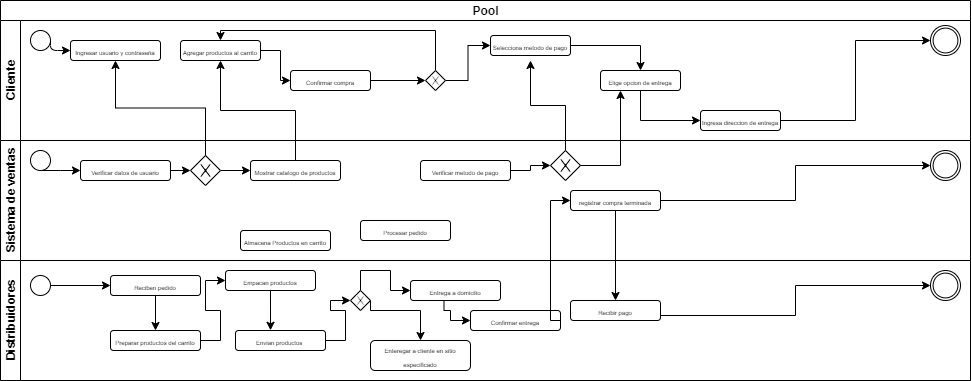

The diagram above was exported from draw.io. Its source (the exported page's mxGraphModel, read from the mxfile embedded in the PNG):
<mxGraphModel dx="424" dy="474" grid="1" gridSize="10" guides="1" tooltips="1" connect="1" arrows="1" fold="1" page="1" pageScale="1" pageWidth="850" pageHeight="1100" background="#ffffff" math="0" shadow="0">
  <root>
    <mxCell id="0" />
    <mxCell id="1" parent="0" />
    <mxCell id="LAef1w2Ub8PIJbOYtXi8-1" value="Pool" style="swimlane;html=1;childLayout=stackLayout;resizeParent=1;resizeParentMax=0;horizontal=1;startSize=20;horizontalStack=0;" vertex="1" parent="1">
      <mxGeometry x="110" width="970" height="380" as="geometry" />
    </mxCell>
    <mxCell id="LAef1w2Ub8PIJbOYtXi8-2" value="Cliente" style="swimlane;html=1;startSize=20;horizontal=0;" vertex="1" parent="LAef1w2Ub8PIJbOYtXi8-1">
      <mxGeometry y="20" width="970" height="120" as="geometry" />
    </mxCell>
    <mxCell id="LAef1w2Ub8PIJbOYtXi8-5" value="" style="shape=mxgraph.bpmn.shape;html=1;verticalLabelPosition=bottom;labelBackgroundColor=#ffffff;verticalAlign=top;align=center;perimeter=ellipsePerimeter;outlineConnect=0;outline=standard;symbol=general;" vertex="1" parent="LAef1w2Ub8PIJbOYtXi8-2">
      <mxGeometry x="30" y="10" width="20" height="20" as="geometry" />
    </mxCell>
    <mxCell id="LAef1w2Ub8PIJbOYtXi8-7" value="&lt;font style=&quot;font-size: 6px&quot;&gt;Ingresar usuario y contraseña&lt;/font&gt;" style="rounded=1;whiteSpace=wrap;html=1;" vertex="1" parent="LAef1w2Ub8PIJbOYtXi8-2">
      <mxGeometry x="70" y="20" width="90" height="20" as="geometry" />
    </mxCell>
    <mxCell id="LAef1w2Ub8PIJbOYtXi8-6" value="" style="endArrow=classic;html=1;exitX=1;exitY=0.5;exitDx=0;exitDy=0;" edge="1" parent="LAef1w2Ub8PIJbOYtXi8-2" source="LAef1w2Ub8PIJbOYtXi8-5" target="LAef1w2Ub8PIJbOYtXi8-7">
      <mxGeometry width="50" height="50" relative="1" as="geometry">
        <mxPoint x="40" y="90" as="sourcePoint" />
        <mxPoint x="70" y="30" as="targetPoint" />
        <Array as="points">
          <mxPoint x="50" y="30" />
        </Array>
      </mxGeometry>
    </mxCell>
    <mxCell id="LAef1w2Ub8PIJbOYtXi8-68" style="edgeStyle=orthogonalEdgeStyle;rounded=0;orthogonalLoop=1;jettySize=auto;html=1;exitX=1;exitY=0.5;exitDx=0;exitDy=0;entryX=0;entryY=0.5;entryDx=0;entryDy=0;" edge="1" parent="LAef1w2Ub8PIJbOYtXi8-2" source="LAef1w2Ub8PIJbOYtXi8-15" target="LAef1w2Ub8PIJbOYtXi8-17">
      <mxGeometry relative="1" as="geometry" />
    </mxCell>
    <mxCell id="LAef1w2Ub8PIJbOYtXi8-15" value="&lt;font style=&quot;font-size: 6px&quot;&gt;Agregar productos al carrito&lt;/font&gt;" style="rounded=1;whiteSpace=wrap;html=1;" vertex="1" parent="LAef1w2Ub8PIJbOYtXi8-2">
      <mxGeometry x="180" y="20" width="80" height="20" as="geometry" />
    </mxCell>
    <mxCell id="LAef1w2Ub8PIJbOYtXi8-70" style="edgeStyle=orthogonalEdgeStyle;rounded=0;orthogonalLoop=1;jettySize=auto;html=1;exitX=1;exitY=0.5;exitDx=0;exitDy=0;entryX=0;entryY=0.5;entryDx=0;entryDy=0;" edge="1" parent="LAef1w2Ub8PIJbOYtXi8-2" source="LAef1w2Ub8PIJbOYtXi8-17" target="LAef1w2Ub8PIJbOYtXi8-69">
      <mxGeometry relative="1" as="geometry" />
    </mxCell>
    <mxCell id="LAef1w2Ub8PIJbOYtXi8-17" value="&lt;font style=&quot;font-size: 6px&quot;&gt;Confirmar compra&lt;/font&gt;" style="rounded=1;whiteSpace=wrap;html=1;" vertex="1" parent="LAef1w2Ub8PIJbOYtXi8-2">
      <mxGeometry x="290" y="50" width="80" height="20" as="geometry" />
    </mxCell>
    <mxCell id="LAef1w2Ub8PIJbOYtXi8-73" style="edgeStyle=orthogonalEdgeStyle;rounded=0;orthogonalLoop=1;jettySize=auto;html=1;exitX=1;exitY=0.5;exitDx=0;exitDy=0;entryX=0.5;entryY=0;entryDx=0;entryDy=0;" edge="1" parent="LAef1w2Ub8PIJbOYtXi8-2" source="LAef1w2Ub8PIJbOYtXi8-18" target="LAef1w2Ub8PIJbOYtXi8-19">
      <mxGeometry relative="1" as="geometry" />
    </mxCell>
    <mxCell id="LAef1w2Ub8PIJbOYtXi8-18" value="&lt;font style=&quot;font-size: 6px&quot;&gt;Selecciona metodo de pago&lt;/font&gt;" style="rounded=1;whiteSpace=wrap;html=1;" vertex="1" parent="LAef1w2Ub8PIJbOYtXi8-2">
      <mxGeometry x="490" y="15" width="80" height="20" as="geometry" />
    </mxCell>
    <mxCell id="LAef1w2Ub8PIJbOYtXi8-74" style="edgeStyle=orthogonalEdgeStyle;rounded=0;orthogonalLoop=1;jettySize=auto;html=1;exitX=0.5;exitY=1;exitDx=0;exitDy=0;entryX=0;entryY=0.5;entryDx=0;entryDy=0;" edge="1" parent="LAef1w2Ub8PIJbOYtXi8-2" source="LAef1w2Ub8PIJbOYtXi8-19" target="LAef1w2Ub8PIJbOYtXi8-20">
      <mxGeometry relative="1" as="geometry" />
    </mxCell>
    <mxCell id="LAef1w2Ub8PIJbOYtXi8-19" value="&lt;font style=&quot;font-size: 6px&quot;&gt;Elige opcion de entrega&lt;/font&gt;" style="rounded=1;whiteSpace=wrap;html=1;" vertex="1" parent="LAef1w2Ub8PIJbOYtXi8-2">
      <mxGeometry x="600" y="50" width="80" height="20" as="geometry" />
    </mxCell>
    <mxCell id="LAef1w2Ub8PIJbOYtXi8-75" style="edgeStyle=orthogonalEdgeStyle;rounded=0;orthogonalLoop=1;jettySize=auto;html=1;exitX=1;exitY=0.5;exitDx=0;exitDy=0;entryX=0;entryY=0.5;entryDx=0;entryDy=0;" edge="1" parent="LAef1w2Ub8PIJbOYtXi8-2" source="LAef1w2Ub8PIJbOYtXi8-20" target="LAef1w2Ub8PIJbOYtXi8-21">
      <mxGeometry relative="1" as="geometry" />
    </mxCell>
    <mxCell id="LAef1w2Ub8PIJbOYtXi8-20" value="&lt;font style=&quot;font-size: 6px&quot;&gt;Ingresa direccion de entrega&lt;/font&gt;" style="rounded=1;whiteSpace=wrap;html=1;" vertex="1" parent="LAef1w2Ub8PIJbOYtXi8-2">
      <mxGeometry x="700" y="90" width="80" height="20" as="geometry" />
    </mxCell>
    <mxCell id="LAef1w2Ub8PIJbOYtXi8-21" value="" style="shape=mxgraph.bpmn.shape;html=1;verticalLabelPosition=bottom;labelBackgroundColor=#ffffff;verticalAlign=top;align=center;perimeter=ellipsePerimeter;outlineConnect=0;outline=throwing;symbol=general;" vertex="1" parent="LAef1w2Ub8PIJbOYtXi8-2">
      <mxGeometry x="930" y="5" width="30" height="30" as="geometry" />
    </mxCell>
    <mxCell id="LAef1w2Ub8PIJbOYtXi8-71" style="edgeStyle=orthogonalEdgeStyle;rounded=0;orthogonalLoop=1;jettySize=auto;html=1;exitX=0.5;exitY=0;exitDx=0;exitDy=0;entryX=0.5;entryY=0;entryDx=0;entryDy=0;" edge="1" parent="LAef1w2Ub8PIJbOYtXi8-2" source="LAef1w2Ub8PIJbOYtXi8-69" target="LAef1w2Ub8PIJbOYtXi8-15">
      <mxGeometry relative="1" as="geometry">
        <Array as="points">
          <mxPoint x="435" y="10" />
          <mxPoint x="220" y="10" />
        </Array>
      </mxGeometry>
    </mxCell>
    <mxCell id="LAef1w2Ub8PIJbOYtXi8-72" style="edgeStyle=orthogonalEdgeStyle;rounded=0;orthogonalLoop=1;jettySize=auto;html=1;exitX=1;exitY=0.5;exitDx=0;exitDy=0;entryX=0;entryY=0.5;entryDx=0;entryDy=0;" edge="1" parent="LAef1w2Ub8PIJbOYtXi8-2" source="LAef1w2Ub8PIJbOYtXi8-69" target="LAef1w2Ub8PIJbOYtXi8-18">
      <mxGeometry relative="1" as="geometry" />
    </mxCell>
    <mxCell id="LAef1w2Ub8PIJbOYtXi8-69" value="" style="shape=mxgraph.bpmn.shape;html=1;verticalLabelPosition=bottom;labelBackgroundColor=#ffffff;verticalAlign=top;align=center;perimeter=rhombusPerimeter;background=gateway;outlineConnect=0;outline=none;symbol=exclusiveGw;" vertex="1" parent="LAef1w2Ub8PIJbOYtXi8-2">
      <mxGeometry x="425" y="50" width="20" height="20" as="geometry" />
    </mxCell>
    <mxCell id="LAef1w2Ub8PIJbOYtXi8-4" value="Sistema de ventas" style="swimlane;html=1;startSize=20;horizontal=0;" vertex="1" parent="LAef1w2Ub8PIJbOYtXi8-1">
      <mxGeometry y="140" width="970" height="120" as="geometry" />
    </mxCell>
    <mxCell id="LAef1w2Ub8PIJbOYtXi8-22" value="" style="shape=mxgraph.bpmn.shape;html=1;verticalLabelPosition=bottom;labelBackgroundColor=#ffffff;verticalAlign=top;align=center;perimeter=ellipsePerimeter;outlineConnect=0;outline=throwing;symbol=general;" vertex="1" parent="LAef1w2Ub8PIJbOYtXi8-4">
      <mxGeometry x="930" y="10" width="30" height="30" as="geometry" />
    </mxCell>
    <mxCell id="LAef1w2Ub8PIJbOYtXi8-78" style="edgeStyle=orthogonalEdgeStyle;rounded=0;orthogonalLoop=1;jettySize=auto;html=1;exitX=1;exitY=0.5;exitDx=0;exitDy=0;entryX=0;entryY=0.5;entryDx=0;entryDy=0;" edge="1" parent="LAef1w2Ub8PIJbOYtXi8-4" source="LAef1w2Ub8PIJbOYtXi8-24" target="LAef1w2Ub8PIJbOYtXi8-28">
      <mxGeometry relative="1" as="geometry" />
    </mxCell>
    <mxCell id="LAef1w2Ub8PIJbOYtXi8-24" value="&lt;font style=&quot;font-size: 6px&quot;&gt;Verificar datos de usuario&lt;/font&gt;" style="rounded=1;whiteSpace=wrap;html=1;" vertex="1" parent="LAef1w2Ub8PIJbOYtXi8-4">
      <mxGeometry x="80" y="20" width="90" height="20" as="geometry" />
    </mxCell>
    <mxCell id="LAef1w2Ub8PIJbOYtXi8-76" style="edgeStyle=orthogonalEdgeStyle;rounded=0;orthogonalLoop=1;jettySize=auto;html=1;exitX=0.5;exitY=1;exitDx=0;exitDy=0;entryX=0;entryY=0.5;entryDx=0;entryDy=0;" edge="1" parent="LAef1w2Ub8PIJbOYtXi8-4" source="LAef1w2Ub8PIJbOYtXi8-25" target="LAef1w2Ub8PIJbOYtXi8-24">
      <mxGeometry relative="1" as="geometry">
        <Array as="points">
          <mxPoint x="60" y="30" />
          <mxPoint x="60" y="30" />
        </Array>
      </mxGeometry>
    </mxCell>
    <mxCell id="LAef1w2Ub8PIJbOYtXi8-25" value="" style="shape=mxgraph.bpmn.shape;html=1;verticalLabelPosition=bottom;labelBackgroundColor=#ffffff;verticalAlign=top;align=center;perimeter=ellipsePerimeter;outlineConnect=0;outline=standard;symbol=general;" vertex="1" parent="LAef1w2Ub8PIJbOYtXi8-4">
      <mxGeometry x="30" y="10" width="20" height="20" as="geometry" />
    </mxCell>
    <mxCell id="LAef1w2Ub8PIJbOYtXi8-27" value="&lt;font style=&quot;font-size: 6px&quot;&gt;Mostrar catalogo de productos&lt;/font&gt;" style="rounded=1;whiteSpace=wrap;html=1;" vertex="1" parent="LAef1w2Ub8PIJbOYtXi8-4">
      <mxGeometry x="250" y="20" width="90" height="20" as="geometry" />
    </mxCell>
    <mxCell id="LAef1w2Ub8PIJbOYtXi8-80" style="edgeStyle=orthogonalEdgeStyle;rounded=0;orthogonalLoop=1;jettySize=auto;html=1;exitX=1;exitY=0.5;exitDx=0;exitDy=0;entryX=0;entryY=0.5;entryDx=0;entryDy=0;" edge="1" parent="LAef1w2Ub8PIJbOYtXi8-4" source="LAef1w2Ub8PIJbOYtXi8-28" target="LAef1w2Ub8PIJbOYtXi8-27">
      <mxGeometry relative="1" as="geometry" />
    </mxCell>
    <mxCell id="LAef1w2Ub8PIJbOYtXi8-28" value="" style="shape=mxgraph.bpmn.shape;html=1;verticalLabelPosition=bottom;labelBackgroundColor=#ffffff;verticalAlign=top;align=center;perimeter=rhombusPerimeter;background=gateway;outlineConnect=0;outline=none;symbol=exclusiveGw;" vertex="1" parent="LAef1w2Ub8PIJbOYtXi8-4">
      <mxGeometry x="190" y="15" width="30" height="30" as="geometry" />
    </mxCell>
    <mxCell id="LAef1w2Ub8PIJbOYtXi8-29" value="&lt;font style=&quot;font-size: 6px&quot;&gt;Almacena Productos en carrito&lt;/font&gt;" style="rounded=1;whiteSpace=wrap;html=1;" vertex="1" parent="LAef1w2Ub8PIJbOYtXi8-4">
      <mxGeometry x="240" y="90" width="90" height="20" as="geometry" />
    </mxCell>
    <mxCell id="LAef1w2Ub8PIJbOYtXi8-87" style="edgeStyle=orthogonalEdgeStyle;rounded=0;orthogonalLoop=1;jettySize=auto;html=1;exitX=1;exitY=0.5;exitDx=0;exitDy=0;entryX=0;entryY=0.5;entryDx=0;entryDy=0;" edge="1" parent="LAef1w2Ub8PIJbOYtXi8-4" source="LAef1w2Ub8PIJbOYtXi8-30" target="LAef1w2Ub8PIJbOYtXi8-86">
      <mxGeometry relative="1" as="geometry" />
    </mxCell>
    <mxCell id="LAef1w2Ub8PIJbOYtXi8-30" value="&lt;font style=&quot;font-size: 6px&quot;&gt;Verificar metodo de pago&lt;/font&gt;" style="rounded=1;whiteSpace=wrap;html=1;" vertex="1" parent="LAef1w2Ub8PIJbOYtXi8-4">
      <mxGeometry x="420" y="20" width="90" height="20" as="geometry" />
    </mxCell>
    <mxCell id="LAef1w2Ub8PIJbOYtXi8-31" value="&lt;font style=&quot;font-size: 6px&quot;&gt;Procesar pedido&lt;/font&gt;" style="rounded=1;whiteSpace=wrap;html=1;" vertex="1" parent="LAef1w2Ub8PIJbOYtXi8-4">
      <mxGeometry x="360" y="80" width="90" height="20" as="geometry" />
    </mxCell>
    <mxCell id="LAef1w2Ub8PIJbOYtXi8-82" style="edgeStyle=orthogonalEdgeStyle;rounded=0;orthogonalLoop=1;jettySize=auto;html=1;exitX=1;exitY=0.5;exitDx=0;exitDy=0;entryX=0;entryY=0.5;entryDx=0;entryDy=0;" edge="1" parent="LAef1w2Ub8PIJbOYtXi8-4" source="LAef1w2Ub8PIJbOYtXi8-35" target="LAef1w2Ub8PIJbOYtXi8-22">
      <mxGeometry relative="1" as="geometry" />
    </mxCell>
    <mxCell id="LAef1w2Ub8PIJbOYtXi8-35" value="&lt;font style=&quot;font-size: 6px&quot;&gt;registrar compra terminada&lt;/font&gt;" style="rounded=1;whiteSpace=wrap;html=1;" vertex="1" parent="LAef1w2Ub8PIJbOYtXi8-4">
      <mxGeometry x="570" y="50" width="90" height="20" as="geometry" />
    </mxCell>
    <mxCell id="LAef1w2Ub8PIJbOYtXi8-86" value="" style="shape=mxgraph.bpmn.shape;html=1;verticalLabelPosition=bottom;labelBackgroundColor=#ffffff;verticalAlign=top;align=center;perimeter=rhombusPerimeter;background=gateway;outlineConnect=0;outline=none;symbol=exclusiveGw;" vertex="1" parent="LAef1w2Ub8PIJbOYtXi8-4">
      <mxGeometry x="550" y="10" width="30" height="30" as="geometry" />
    </mxCell>
    <mxCell id="LAef1w2Ub8PIJbOYtXi8-3" value="Distribuidores" style="swimlane;html=1;startSize=20;horizontal=0;" vertex="1" parent="LAef1w2Ub8PIJbOYtXi8-1">
      <mxGeometry y="260" width="970" height="120" as="geometry" />
    </mxCell>
    <mxCell id="LAef1w2Ub8PIJbOYtXi8-23" value="" style="shape=mxgraph.bpmn.shape;html=1;verticalLabelPosition=bottom;labelBackgroundColor=#ffffff;verticalAlign=top;align=center;perimeter=ellipsePerimeter;outlineConnect=0;outline=throwing;symbol=general;" vertex="1" parent="LAef1w2Ub8PIJbOYtXi8-3">
      <mxGeometry x="930" y="10" width="30" height="30" as="geometry" />
    </mxCell>
    <mxCell id="LAef1w2Ub8PIJbOYtXi8-55" style="edgeStyle=orthogonalEdgeStyle;rounded=0;orthogonalLoop=1;jettySize=auto;html=1;exitX=0.5;exitY=1;exitDx=0;exitDy=0;entryX=0.5;entryY=0;entryDx=0;entryDy=0;" edge="1" parent="LAef1w2Ub8PIJbOYtXi8-3" source="LAef1w2Ub8PIJbOYtXi8-32" target="LAef1w2Ub8PIJbOYtXi8-39">
      <mxGeometry relative="1" as="geometry" />
    </mxCell>
    <mxCell id="LAef1w2Ub8PIJbOYtXi8-32" value="&lt;font style=&quot;font-size: 6px&quot;&gt;Reciben pedido&lt;/font&gt;" style="rounded=1;whiteSpace=wrap;html=1;" vertex="1" parent="LAef1w2Ub8PIJbOYtXi8-3">
      <mxGeometry x="110" y="15" width="90" height="20" as="geometry" />
    </mxCell>
    <mxCell id="LAef1w2Ub8PIJbOYtXi8-85" style="edgeStyle=orthogonalEdgeStyle;rounded=0;orthogonalLoop=1;jettySize=auto;html=1;exitX=0.372;exitY=0.956;exitDx=0;exitDy=0;entryX=0;entryY=0.5;entryDx=0;entryDy=0;exitPerimeter=0;" edge="1" parent="LAef1w2Ub8PIJbOYtXi8-3" source="LAef1w2Ub8PIJbOYtXi8-34" target="LAef1w2Ub8PIJbOYtXi8-52">
      <mxGeometry relative="1" as="geometry">
        <Array as="points">
          <mxPoint x="444" y="50" />
          <mxPoint x="450" y="50" />
          <mxPoint x="450" y="60" />
        </Array>
      </mxGeometry>
    </mxCell>
    <mxCell id="LAef1w2Ub8PIJbOYtXi8-34" value="&lt;font style=&quot;font-size: 6px&quot;&gt;Entrega a domicilio&lt;/font&gt;" style="rounded=1;whiteSpace=wrap;html=1;" vertex="1" parent="LAef1w2Ub8PIJbOYtXi8-3">
      <mxGeometry x="410" y="20" width="90" height="20" as="geometry" />
    </mxCell>
    <mxCell id="LAef1w2Ub8PIJbOYtXi8-54" style="edgeStyle=orthogonalEdgeStyle;rounded=0;orthogonalLoop=1;jettySize=auto;html=1;exitX=1;exitY=0.5;exitDx=0;exitDy=0;entryX=0;entryY=0.5;entryDx=0;entryDy=0;" edge="1" parent="LAef1w2Ub8PIJbOYtXi8-3" source="LAef1w2Ub8PIJbOYtXi8-37" target="LAef1w2Ub8PIJbOYtXi8-32">
      <mxGeometry relative="1" as="geometry" />
    </mxCell>
    <mxCell id="LAef1w2Ub8PIJbOYtXi8-37" value="" style="shape=mxgraph.bpmn.shape;html=1;verticalLabelPosition=bottom;labelBackgroundColor=#ffffff;verticalAlign=top;align=center;perimeter=ellipsePerimeter;outlineConnect=0;outline=standard;symbol=general;" vertex="1" parent="LAef1w2Ub8PIJbOYtXi8-3">
      <mxGeometry x="30" y="15" width="20" height="20" as="geometry" />
    </mxCell>
    <mxCell id="LAef1w2Ub8PIJbOYtXi8-56" style="edgeStyle=orthogonalEdgeStyle;rounded=0;orthogonalLoop=1;jettySize=auto;html=1;exitX=1;exitY=0.5;exitDx=0;exitDy=0;entryX=0;entryY=0.5;entryDx=0;entryDy=0;" edge="1" parent="LAef1w2Ub8PIJbOYtXi8-3" source="LAef1w2Ub8PIJbOYtXi8-39" target="LAef1w2Ub8PIJbOYtXi8-40">
      <mxGeometry relative="1" as="geometry" />
    </mxCell>
    <mxCell id="LAef1w2Ub8PIJbOYtXi8-39" value="&lt;font style=&quot;font-size: 6px&quot;&gt;Preparar productos del carrito&lt;/font&gt;" style="rounded=1;whiteSpace=wrap;html=1;" vertex="1" parent="LAef1w2Ub8PIJbOYtXi8-3">
      <mxGeometry x="110" y="70" width="90" height="20" as="geometry" />
    </mxCell>
    <mxCell id="LAef1w2Ub8PIJbOYtXi8-57" style="edgeStyle=orthogonalEdgeStyle;rounded=0;orthogonalLoop=1;jettySize=auto;html=1;exitX=0.5;exitY=1;exitDx=0;exitDy=0;entryX=0.389;entryY=-0.01;entryDx=0;entryDy=0;entryPerimeter=0;" edge="1" parent="LAef1w2Ub8PIJbOYtXi8-3" source="LAef1w2Ub8PIJbOYtXi8-40" target="LAef1w2Ub8PIJbOYtXi8-41">
      <mxGeometry relative="1" as="geometry" />
    </mxCell>
    <mxCell id="LAef1w2Ub8PIJbOYtXi8-40" value="&lt;font style=&quot;font-size: 6px&quot;&gt;Empacan productos&lt;/font&gt;" style="rounded=1;whiteSpace=wrap;html=1;" vertex="1" parent="LAef1w2Ub8PIJbOYtXi8-3">
      <mxGeometry x="225" y="10" width="90" height="20" as="geometry" />
    </mxCell>
    <mxCell id="LAef1w2Ub8PIJbOYtXi8-58" style="edgeStyle=orthogonalEdgeStyle;rounded=0;orthogonalLoop=1;jettySize=auto;html=1;exitX=1;exitY=0.5;exitDx=0;exitDy=0;entryX=0;entryY=0.5;entryDx=0;entryDy=0;" edge="1" parent="LAef1w2Ub8PIJbOYtXi8-3" source="LAef1w2Ub8PIJbOYtXi8-41" target="LAef1w2Ub8PIJbOYtXi8-42">
      <mxGeometry relative="1" as="geometry" />
    </mxCell>
    <mxCell id="LAef1w2Ub8PIJbOYtXi8-41" value="&lt;font style=&quot;font-size: 6px&quot;&gt;Envian productos&amp;nbsp;&lt;/font&gt;" style="rounded=1;whiteSpace=wrap;html=1;" vertex="1" parent="LAef1w2Ub8PIJbOYtXi8-3">
      <mxGeometry x="235" y="70" width="90" height="20" as="geometry" />
    </mxCell>
    <mxCell id="LAef1w2Ub8PIJbOYtXi8-59" style="edgeStyle=orthogonalEdgeStyle;rounded=0;orthogonalLoop=1;jettySize=auto;html=1;exitX=0.5;exitY=0;exitDx=0;exitDy=0;entryX=0;entryY=0.5;entryDx=0;entryDy=0;" edge="1" parent="LAef1w2Ub8PIJbOYtXi8-3" source="LAef1w2Ub8PIJbOYtXi8-42" target="LAef1w2Ub8PIJbOYtXi8-34">
      <mxGeometry relative="1" as="geometry" />
    </mxCell>
    <mxCell id="LAef1w2Ub8PIJbOYtXi8-61" style="edgeStyle=orthogonalEdgeStyle;rounded=0;orthogonalLoop=1;jettySize=auto;html=1;exitX=1;exitY=0.5;exitDx=0;exitDy=0;" edge="1" parent="LAef1w2Ub8PIJbOYtXi8-3" source="LAef1w2Ub8PIJbOYtXi8-42" target="LAef1w2Ub8PIJbOYtXi8-60">
      <mxGeometry relative="1" as="geometry">
        <Array as="points">
          <mxPoint x="370" y="50" />
          <mxPoint x="420" y="50" />
        </Array>
      </mxGeometry>
    </mxCell>
    <mxCell id="LAef1w2Ub8PIJbOYtXi8-42" value="" style="shape=mxgraph.bpmn.shape;html=1;verticalLabelPosition=bottom;labelBackgroundColor=#ffffff;verticalAlign=top;align=center;perimeter=rhombusPerimeter;background=gateway;outlineConnect=0;outline=none;symbol=exclusiveGw;" vertex="1" parent="LAef1w2Ub8PIJbOYtXi8-3">
      <mxGeometry x="350" y="30" width="20" height="20" as="geometry" />
    </mxCell>
    <mxCell id="LAef1w2Ub8PIJbOYtXi8-52" value="&lt;font style=&quot;font-size: 6px&quot;&gt;Confirmar entrega&lt;/font&gt;" style="rounded=1;whiteSpace=wrap;html=1;" vertex="1" parent="LAef1w2Ub8PIJbOYtXi8-3">
      <mxGeometry x="470" y="50" width="90" height="20" as="geometry" />
    </mxCell>
    <mxCell id="LAef1w2Ub8PIJbOYtXi8-83" style="edgeStyle=orthogonalEdgeStyle;rounded=0;orthogonalLoop=1;jettySize=auto;html=1;exitX=1;exitY=0.75;exitDx=0;exitDy=0;entryX=0;entryY=0.5;entryDx=0;entryDy=0;" edge="1" parent="LAef1w2Ub8PIJbOYtXi8-3" source="LAef1w2Ub8PIJbOYtXi8-53" target="LAef1w2Ub8PIJbOYtXi8-23">
      <mxGeometry relative="1" as="geometry" />
    </mxCell>
    <mxCell id="LAef1w2Ub8PIJbOYtXi8-53" value="&lt;font style=&quot;font-size: 6px&quot;&gt;Recibir pago&lt;/font&gt;" style="rounded=1;whiteSpace=wrap;html=1;" vertex="1" parent="LAef1w2Ub8PIJbOYtXi8-3">
      <mxGeometry x="570" y="40" width="90" height="20" as="geometry" />
    </mxCell>
    <mxCell id="LAef1w2Ub8PIJbOYtXi8-60" value="&lt;font style=&quot;font-size: 6px&quot;&gt;Enteregar a cliente en sitio especificado&lt;/font&gt;" style="rounded=1;whiteSpace=wrap;html=1;" vertex="1" parent="LAef1w2Ub8PIJbOYtXi8-3">
      <mxGeometry x="370" y="80" width="100" height="30" as="geometry" />
    </mxCell>
    <mxCell id="LAef1w2Ub8PIJbOYtXi8-62" style="edgeStyle=orthogonalEdgeStyle;rounded=0;orthogonalLoop=1;jettySize=auto;html=1;exitX=1;exitY=0.5;exitDx=0;exitDy=0;entryX=0;entryY=0.5;entryDx=0;entryDy=0;" edge="1" parent="LAef1w2Ub8PIJbOYtXi8-1" source="LAef1w2Ub8PIJbOYtXi8-52" target="LAef1w2Ub8PIJbOYtXi8-35">
      <mxGeometry relative="1" as="geometry">
        <Array as="points">
          <mxPoint x="550" y="320" />
          <mxPoint x="550" y="200" />
        </Array>
      </mxGeometry>
    </mxCell>
    <mxCell id="LAef1w2Ub8PIJbOYtXi8-79" style="edgeStyle=orthogonalEdgeStyle;rounded=0;orthogonalLoop=1;jettySize=auto;html=1;exitX=0.5;exitY=0;exitDx=0;exitDy=0;entryX=0.5;entryY=1;entryDx=0;entryDy=0;" edge="1" parent="LAef1w2Ub8PIJbOYtXi8-1" source="LAef1w2Ub8PIJbOYtXi8-28" target="LAef1w2Ub8PIJbOYtXi8-7">
      <mxGeometry relative="1" as="geometry" />
    </mxCell>
    <mxCell id="LAef1w2Ub8PIJbOYtXi8-81" style="edgeStyle=orthogonalEdgeStyle;rounded=0;orthogonalLoop=1;jettySize=auto;html=1;exitX=0.5;exitY=0;exitDx=0;exitDy=0;entryX=0.5;entryY=1;entryDx=0;entryDy=0;" edge="1" parent="LAef1w2Ub8PIJbOYtXi8-1" source="LAef1w2Ub8PIJbOYtXi8-27" target="LAef1w2Ub8PIJbOYtXi8-15">
      <mxGeometry relative="1" as="geometry" />
    </mxCell>
    <mxCell id="LAef1w2Ub8PIJbOYtXi8-84" style="edgeStyle=orthogonalEdgeStyle;rounded=0;orthogonalLoop=1;jettySize=auto;html=1;exitX=0.5;exitY=1;exitDx=0;exitDy=0;entryX=0.5;entryY=0;entryDx=0;entryDy=0;" edge="1" parent="LAef1w2Ub8PIJbOYtXi8-1" source="LAef1w2Ub8PIJbOYtXi8-35" target="LAef1w2Ub8PIJbOYtXi8-53">
      <mxGeometry relative="1" as="geometry" />
    </mxCell>
    <mxCell id="LAef1w2Ub8PIJbOYtXi8-88" style="edgeStyle=orthogonalEdgeStyle;rounded=0;orthogonalLoop=1;jettySize=auto;html=1;exitX=1;exitY=0.5;exitDx=0;exitDy=0;entryX=0.25;entryY=1;entryDx=0;entryDy=0;" edge="1" parent="LAef1w2Ub8PIJbOYtXi8-1" source="LAef1w2Ub8PIJbOYtXi8-86" target="LAef1w2Ub8PIJbOYtXi8-19">
      <mxGeometry relative="1" as="geometry" />
    </mxCell>
    <mxCell id="LAef1w2Ub8PIJbOYtXi8-89" style="edgeStyle=orthogonalEdgeStyle;rounded=0;orthogonalLoop=1;jettySize=auto;html=1;exitX=0.5;exitY=0;exitDx=0;exitDy=0;" edge="1" parent="1" source="LAef1w2Ub8PIJbOYtXi8-86">
      <mxGeometry relative="1" as="geometry">
        <mxPoint x="640" y="60" as="targetPoint" />
      </mxGeometry>
    </mxCell>
  </root>
</mxGraphModel>